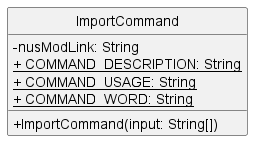

The diagram above was rendered by PlantUML. Its source (embedded in the PNG):
@startuml
'https://plantuml.com/class-diagram
hide circle
skinparam classAttributeIconSize 0

class ImportCommand {
    - nusModLink: String
    <u>+ COMMAND_DESCRIPTION: String
    <u>+ COMMAND_USAGE: String
    <u>+ COMMAND_WORD: String
    
    +ImportCommand(input: String[])
}

@enduml